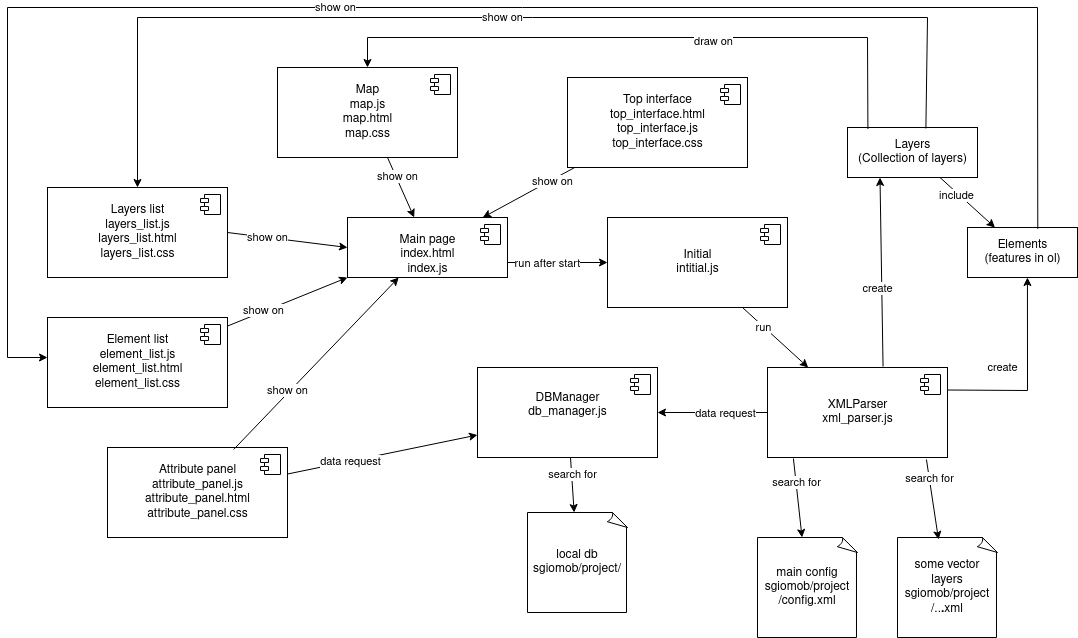

The diagram above was exported from draw.io. Its source (the exported page's mxGraphModel, read from the mxfile embedded in the PNG):
<mxGraphModel dx="1820" dy="587" grid="1" gridSize="10" guides="1" tooltips="1" connect="1" arrows="1" fold="1" page="1" pageScale="1" pageWidth="827" pageHeight="1169" math="0" shadow="0">
  <root>
    <mxCell id="WIyWlLk6GJQsqaUBKTNV-0" />
    <mxCell id="WIyWlLk6GJQsqaUBKTNV-1" parent="WIyWlLk6GJQsqaUBKTNV-0" />
    <mxCell id="G264VleLrpq128u82SBT-5" value="&lt;div&gt;&lt;br&gt;&lt;/div&gt;&lt;div&gt;Main page&lt;/div&gt;&lt;div&gt;index.html&lt;/div&gt;&lt;div&gt;index.js&lt;/div&gt;" style="html=1;dropTarget=0;" parent="WIyWlLk6GJQsqaUBKTNV-1" vertex="1">
      <mxGeometry x="260" y="240" width="160" height="60" as="geometry" />
    </mxCell>
    <mxCell id="G264VleLrpq128u82SBT-6" value="" style="shape=module;jettyWidth=8;jettyHeight=4;" parent="G264VleLrpq128u82SBT-5" vertex="1">
      <mxGeometry x="1" width="20" height="20" relative="1" as="geometry">
        <mxPoint x="-27" y="7" as="offset" />
      </mxGeometry>
    </mxCell>
    <mxCell id="G264VleLrpq128u82SBT-7" value="&lt;div&gt;Map&lt;/div&gt;&lt;div&gt;map.js&lt;/div&gt;&lt;div&gt;map.html&lt;/div&gt;&lt;div&gt;map.css&lt;br&gt;&lt;/div&gt;" style="html=1;dropTarget=0;" parent="WIyWlLk6GJQsqaUBKTNV-1" vertex="1">
      <mxGeometry x="190" y="90" width="180" height="90" as="geometry" />
    </mxCell>
    <mxCell id="G264VleLrpq128u82SBT-8" value="" style="shape=module;jettyWidth=8;jettyHeight=4;" parent="G264VleLrpq128u82SBT-7" vertex="1">
      <mxGeometry x="1" width="20" height="20" relative="1" as="geometry">
        <mxPoint x="-27" y="7" as="offset" />
      </mxGeometry>
    </mxCell>
    <mxCell id="G264VleLrpq128u82SBT-9" value="" style="endArrow=classic;html=1;rounded=0;" parent="WIyWlLk6GJQsqaUBKTNV-1" source="G264VleLrpq128u82SBT-7" target="G264VleLrpq128u82SBT-5" edge="1">
      <mxGeometry width="50" height="50" relative="1" as="geometry">
        <mxPoint x="260" y="350" as="sourcePoint" />
        <mxPoint x="310" y="300" as="targetPoint" />
      </mxGeometry>
    </mxCell>
    <mxCell id="G264VleLrpq128u82SBT-45" value="&lt;div&gt;show on&lt;/div&gt;" style="edgeLabel;html=1;align=center;verticalAlign=middle;resizable=0;points=[];" parent="G264VleLrpq128u82SBT-9" vertex="1" connectable="0">
      <mxGeometry x="-0.3598" y="1" relative="1" as="geometry">
        <mxPoint as="offset" />
      </mxGeometry>
    </mxCell>
    <mxCell id="G264VleLrpq128u82SBT-10" value="&lt;div&gt;Top interface&lt;/div&gt;&lt;div&gt;top_interface.html&lt;/div&gt;&lt;div&gt;top_interface.js&lt;/div&gt;&lt;div&gt;top_interface.css&lt;br&gt;&lt;/div&gt;" style="html=1;dropTarget=0;" parent="WIyWlLk6GJQsqaUBKTNV-1" vertex="1">
      <mxGeometry x="480" y="100" width="180" height="90" as="geometry" />
    </mxCell>
    <mxCell id="G264VleLrpq128u82SBT-11" value="" style="shape=module;jettyWidth=8;jettyHeight=4;" parent="G264VleLrpq128u82SBT-10" vertex="1">
      <mxGeometry x="1" width="20" height="20" relative="1" as="geometry">
        <mxPoint x="-27" y="7" as="offset" />
      </mxGeometry>
    </mxCell>
    <mxCell id="G264VleLrpq128u82SBT-12" value="" style="endArrow=classic;html=1;rounded=0;" parent="WIyWlLk6GJQsqaUBKTNV-1" source="G264VleLrpq128u82SBT-10" target="G264VleLrpq128u82SBT-5" edge="1">
      <mxGeometry width="50" height="50" relative="1" as="geometry">
        <mxPoint x="590" y="290" as="sourcePoint" />
        <mxPoint x="640" y="240" as="targetPoint" />
      </mxGeometry>
    </mxCell>
    <mxCell id="G264VleLrpq128u82SBT-46" value="&lt;div&gt;show on&lt;/div&gt;" style="edgeLabel;html=1;align=center;verticalAlign=middle;resizable=0;points=[];" parent="G264VleLrpq128u82SBT-12" vertex="1" connectable="0">
      <mxGeometry x="-0.5089" y="1" relative="1" as="geometry">
        <mxPoint as="offset" />
      </mxGeometry>
    </mxCell>
    <mxCell id="G264VleLrpq128u82SBT-13" value="&lt;div&gt;Initial&lt;/div&gt;&lt;div&gt;intitial.js&lt;/div&gt;" style="html=1;dropTarget=0;" parent="WIyWlLk6GJQsqaUBKTNV-1" vertex="1">
      <mxGeometry x="520" y="240" width="180" height="90" as="geometry" />
    </mxCell>
    <mxCell id="G264VleLrpq128u82SBT-14" value="" style="shape=module;jettyWidth=8;jettyHeight=4;" parent="G264VleLrpq128u82SBT-13" vertex="1">
      <mxGeometry x="1" width="20" height="20" relative="1" as="geometry">
        <mxPoint x="-27" y="7" as="offset" />
      </mxGeometry>
    </mxCell>
    <mxCell id="G264VleLrpq128u82SBT-15" value="" style="endArrow=classic;html=1;rounded=0;exitX=1;exitY=0.75;exitDx=0;exitDy=0;entryX=0;entryY=0.5;entryDx=0;entryDy=0;" parent="WIyWlLk6GJQsqaUBKTNV-1" source="G264VleLrpq128u82SBT-5" target="G264VleLrpq128u82SBT-13" edge="1">
      <mxGeometry width="50" height="50" relative="1" as="geometry">
        <mxPoint x="430" y="430" as="sourcePoint" />
        <mxPoint x="460" y="320" as="targetPoint" />
      </mxGeometry>
    </mxCell>
    <mxCell id="G264VleLrpq128u82SBT-48" value="&lt;div&gt;run after start&lt;/div&gt;" style="edgeLabel;html=1;align=center;verticalAlign=middle;resizable=0;points=[];" parent="G264VleLrpq128u82SBT-15" vertex="1" connectable="0">
      <mxGeometry x="-0.2183" relative="1" as="geometry">
        <mxPoint as="offset" />
      </mxGeometry>
    </mxCell>
    <mxCell id="G264VleLrpq128u82SBT-16" value="&lt;div&gt;XMLParser&lt;/div&gt;&lt;div&gt;xml_parser.js&lt;br&gt;&lt;/div&gt;" style="html=1;dropTarget=0;" parent="WIyWlLk6GJQsqaUBKTNV-1" vertex="1">
      <mxGeometry x="680" y="390" width="180" height="90" as="geometry" />
    </mxCell>
    <mxCell id="G264VleLrpq128u82SBT-17" value="" style="shape=module;jettyWidth=8;jettyHeight=4;" parent="G264VleLrpq128u82SBT-16" vertex="1">
      <mxGeometry x="1" width="20" height="20" relative="1" as="geometry">
        <mxPoint x="-27" y="7" as="offset" />
      </mxGeometry>
    </mxCell>
    <mxCell id="G264VleLrpq128u82SBT-19" value="&lt;div&gt;DBManager&lt;/div&gt;&lt;div&gt;db_manager.js&lt;/div&gt;&lt;div&gt;&lt;br&gt;&lt;/div&gt;" style="html=1;dropTarget=0;" parent="WIyWlLk6GJQsqaUBKTNV-1" vertex="1">
      <mxGeometry x="390" y="390" width="180" height="90" as="geometry" />
    </mxCell>
    <mxCell id="G264VleLrpq128u82SBT-20" value="" style="shape=module;jettyWidth=8;jettyHeight=4;" parent="G264VleLrpq128u82SBT-19" vertex="1">
      <mxGeometry x="1" width="20" height="20" relative="1" as="geometry">
        <mxPoint x="-27" y="7" as="offset" />
      </mxGeometry>
    </mxCell>
    <mxCell id="G264VleLrpq128u82SBT-23" value="&lt;div&gt;local db&lt;/div&gt;&lt;div&gt;sgiomob/project/&lt;/div&gt;" style="whiteSpace=wrap;html=1;shape=mxgraph.basic.document" parent="WIyWlLk6GJQsqaUBKTNV-1" vertex="1">
      <mxGeometry x="440" y="535" width="100" height="100" as="geometry" />
    </mxCell>
    <mxCell id="G264VleLrpq128u82SBT-24" value="&lt;div&gt;main config&lt;/div&gt;&lt;div&gt;sgiomob/project/config.xml&lt;/div&gt;" style="whiteSpace=wrap;html=1;shape=mxgraph.basic.document" parent="WIyWlLk6GJQsqaUBKTNV-1" vertex="1">
      <mxGeometry x="670" y="560" width="100" height="100" as="geometry" />
    </mxCell>
    <mxCell id="G264VleLrpq128u82SBT-27" value="&lt;div&gt;some vector layers&lt;/div&gt;&lt;div&gt;sgiomob/project/..&lt;b&gt;.&lt;/b&gt;xml&lt;br&gt;&lt;/div&gt;" style="whiteSpace=wrap;html=1;shape=mxgraph.basic.document" parent="WIyWlLk6GJQsqaUBKTNV-1" vertex="1">
      <mxGeometry x="810" y="560" width="100" height="100" as="geometry" />
    </mxCell>
    <mxCell id="G264VleLrpq128u82SBT-29" value="&lt;div&gt;Layers list&lt;/div&gt;&lt;div&gt;layers_list.js&lt;/div&gt;&lt;div&gt;layers_list.html&lt;/div&gt;&lt;div&gt;layers_list.css&lt;/div&gt;" style="html=1;dropTarget=0;" parent="WIyWlLk6GJQsqaUBKTNV-1" vertex="1">
      <mxGeometry x="-40" y="210" width="180" height="90" as="geometry" />
    </mxCell>
    <mxCell id="G264VleLrpq128u82SBT-30" value="" style="shape=module;jettyWidth=8;jettyHeight=4;" parent="G264VleLrpq128u82SBT-29" vertex="1">
      <mxGeometry x="1" width="20" height="20" relative="1" as="geometry">
        <mxPoint x="-27" y="7" as="offset" />
      </mxGeometry>
    </mxCell>
    <mxCell id="G264VleLrpq128u82SBT-32" value="&lt;div&gt;Element list&lt;/div&gt;&lt;div&gt;element_list.js&lt;/div&gt;&lt;div&gt;element_list.html&lt;/div&gt;&lt;div&gt;element_list.css&lt;br&gt;&lt;/div&gt;&lt;div&gt;&lt;/div&gt;" style="html=1;dropTarget=0;" parent="WIyWlLk6GJQsqaUBKTNV-1" vertex="1">
      <mxGeometry x="-40" y="340" width="180" height="90" as="geometry" />
    </mxCell>
    <mxCell id="G264VleLrpq128u82SBT-33" value="" style="shape=module;jettyWidth=8;jettyHeight=4;" parent="G264VleLrpq128u82SBT-32" vertex="1">
      <mxGeometry x="1" width="20" height="20" relative="1" as="geometry">
        <mxPoint x="-27" y="7" as="offset" />
      </mxGeometry>
    </mxCell>
    <mxCell id="G264VleLrpq128u82SBT-41" value="" style="endArrow=classic;html=1;rounded=0;exitX=1;exitY=0.5;exitDx=0;exitDy=0;entryX=0;entryY=0.5;entryDx=0;entryDy=0;" parent="WIyWlLk6GJQsqaUBKTNV-1" source="G264VleLrpq128u82SBT-29" target="G264VleLrpq128u82SBT-5" edge="1">
      <mxGeometry width="50" height="50" relative="1" as="geometry">
        <mxPoint x="190" y="340" as="sourcePoint" />
        <mxPoint x="240" y="290" as="targetPoint" />
      </mxGeometry>
    </mxCell>
    <mxCell id="G264VleLrpq128u82SBT-44" value="&lt;div&gt;show on&lt;/div&gt;" style="edgeLabel;html=1;align=center;verticalAlign=middle;resizable=0;points=[];" parent="G264VleLrpq128u82SBT-41" vertex="1" connectable="0">
      <mxGeometry x="-0.3333" relative="1" as="geometry">
        <mxPoint as="offset" />
      </mxGeometry>
    </mxCell>
    <mxCell id="G264VleLrpq128u82SBT-60" value="&lt;div&gt;Layers&lt;/div&gt;&lt;div&gt;(Collection of layers)&lt;br&gt;&lt;/div&gt;" style="html=1;" parent="WIyWlLk6GJQsqaUBKTNV-1" vertex="1">
      <mxGeometry x="760" y="150" width="130" height="50" as="geometry" />
    </mxCell>
    <mxCell id="G264VleLrpq128u82SBT-61" value="" style="endArrow=classic;html=1;rounded=0;exitX=0.642;exitY=-0.011;exitDx=0;exitDy=0;exitPerimeter=0;entryX=0.25;entryY=1;entryDx=0;entryDy=0;" parent="WIyWlLk6GJQsqaUBKTNV-1" source="G264VleLrpq128u82SBT-16" target="G264VleLrpq128u82SBT-60" edge="1">
      <mxGeometry width="50" height="50" relative="1" as="geometry">
        <mxPoint x="770" y="290" as="sourcePoint" />
        <mxPoint x="820" y="240" as="targetPoint" />
      </mxGeometry>
    </mxCell>
    <mxCell id="G264VleLrpq128u82SBT-62" value="&lt;div&gt;create&lt;/div&gt;" style="edgeLabel;html=1;align=center;verticalAlign=middle;resizable=0;points=[];" parent="G264VleLrpq128u82SBT-61" vertex="1" connectable="0">
      <mxGeometry x="-0.3941" y="1" relative="1" as="geometry">
        <mxPoint x="-4" y="-22" as="offset" />
      </mxGeometry>
    </mxCell>
    <mxCell id="G264VleLrpq128u82SBT-63" value="" style="endArrow=classic;html=1;rounded=0;exitX=0.75;exitY=1;exitDx=0;exitDy=0;" parent="WIyWlLk6GJQsqaUBKTNV-1" source="G264VleLrpq128u82SBT-13" target="G264VleLrpq128u82SBT-16" edge="1">
      <mxGeometry width="50" height="50" relative="1" as="geometry">
        <mxPoint x="658.0799999999999" y="321.98" as="sourcePoint" />
        <mxPoint x="695.02" y="380.99" as="targetPoint" />
      </mxGeometry>
    </mxCell>
    <mxCell id="G264VleLrpq128u82SBT-64" value="&lt;div&gt;run&lt;/div&gt;" style="edgeLabel;html=1;align=center;verticalAlign=middle;resizable=0;points=[];" parent="G264VleLrpq128u82SBT-63" vertex="1" connectable="0">
      <mxGeometry x="-0.3704" y="-1" relative="1" as="geometry">
        <mxPoint as="offset" />
      </mxGeometry>
    </mxCell>
    <mxCell id="G264VleLrpq128u82SBT-65" value="" style="endArrow=classic;html=1;rounded=0;exitX=0.144;exitY=1.011;exitDx=0;exitDy=0;exitPerimeter=0;" parent="WIyWlLk6GJQsqaUBKTNV-1" source="G264VleLrpq128u82SBT-16" target="G264VleLrpq128u82SBT-24" edge="1">
      <mxGeometry width="50" height="50" relative="1" as="geometry">
        <mxPoint x="740" y="570" as="sourcePoint" />
        <mxPoint x="790" y="520" as="targetPoint" />
      </mxGeometry>
    </mxCell>
    <mxCell id="G264VleLrpq128u82SBT-66" value="search for" style="edgeLabel;html=1;align=center;verticalAlign=middle;resizable=0;points=[];" parent="G264VleLrpq128u82SBT-65" vertex="1" connectable="0">
      <mxGeometry x="-0.3929" relative="1" as="geometry">
        <mxPoint as="offset" />
      </mxGeometry>
    </mxCell>
    <mxCell id="G264VleLrpq128u82SBT-67" value="" style="endArrow=classic;html=1;rounded=0;exitX=0.883;exitY=1.022;exitDx=0;exitDy=0;entryX=0.41;entryY=0.02;entryDx=0;entryDy=0;entryPerimeter=0;exitPerimeter=0;" parent="WIyWlLk6GJQsqaUBKTNV-1" source="G264VleLrpq128u82SBT-16" target="G264VleLrpq128u82SBT-27" edge="1">
      <mxGeometry width="50" height="50" relative="1" as="geometry">
        <mxPoint x="800" y="540" as="sourcePoint" />
        <mxPoint x="850" y="490" as="targetPoint" />
      </mxGeometry>
    </mxCell>
    <mxCell id="G264VleLrpq128u82SBT-68" value="search for" style="edgeLabel;html=1;align=center;verticalAlign=middle;resizable=0;points=[];" parent="G264VleLrpq128u82SBT-67" vertex="1" connectable="0">
      <mxGeometry x="-0.5332" relative="1" as="geometry">
        <mxPoint as="offset" />
      </mxGeometry>
    </mxCell>
    <mxCell id="G264VleLrpq128u82SBT-69" value="" style="endArrow=classic;html=1;rounded=0;" parent="WIyWlLk6GJQsqaUBKTNV-1" source="G264VleLrpq128u82SBT-19" target="G264VleLrpq128u82SBT-23" edge="1">
      <mxGeometry width="50" height="50" relative="1" as="geometry">
        <mxPoint x="695.9200000000001" y="480.99" as="sourcePoint" />
        <mxPoint x="698.5324796777209" y="570" as="targetPoint" />
      </mxGeometry>
    </mxCell>
    <mxCell id="G264VleLrpq128u82SBT-70" value="search for" style="edgeLabel;html=1;align=center;verticalAlign=middle;resizable=0;points=[];" parent="G264VleLrpq128u82SBT-69" vertex="1" connectable="0">
      <mxGeometry x="-0.3929" relative="1" as="geometry">
        <mxPoint as="offset" />
      </mxGeometry>
    </mxCell>
    <mxCell id="G264VleLrpq128u82SBT-77" value="" style="endArrow=classic;html=1;rounded=0;entryX=0.5;entryY=0;entryDx=0;entryDy=0;exitX=0.157;exitY=0.031;exitDx=0;exitDy=0;exitPerimeter=0;" parent="WIyWlLk6GJQsqaUBKTNV-1" source="G264VleLrpq128u82SBT-60" target="G264VleLrpq128u82SBT-7" edge="1">
      <mxGeometry width="50" height="50" relative="1" as="geometry">
        <mxPoint x="780" y="140" as="sourcePoint" />
        <mxPoint x="820" y="50" as="targetPoint" />
        <Array as="points">
          <mxPoint x="780" y="60" />
          <mxPoint x="280" y="60" />
        </Array>
      </mxGeometry>
    </mxCell>
    <mxCell id="G264VleLrpq128u82SBT-78" value="draw on" style="edgeLabel;html=1;align=center;verticalAlign=middle;resizable=0;points=[];" parent="G264VleLrpq128u82SBT-77" vertex="1" connectable="0">
      <mxGeometry x="-0.2093" y="3" relative="1" as="geometry">
        <mxPoint as="offset" />
      </mxGeometry>
    </mxCell>
    <mxCell id="G264VleLrpq128u82SBT-79" value="" style="endArrow=classic;html=1;rounded=0;exitX=0.603;exitY=0.02;exitDx=0;exitDy=0;entryX=0.5;entryY=0;entryDx=0;entryDy=0;exitPerimeter=0;" parent="WIyWlLk6GJQsqaUBKTNV-1" source="G264VleLrpq128u82SBT-60" target="G264VleLrpq128u82SBT-29" edge="1">
      <mxGeometry width="50" height="50" relative="1" as="geometry">
        <mxPoint x="820" y="110" as="sourcePoint" />
        <mxPoint x="870" y="60" as="targetPoint" />
        <Array as="points">
          <mxPoint x="840" y="40" />
          <mxPoint x="50" y="40" />
        </Array>
      </mxGeometry>
    </mxCell>
    <mxCell id="G264VleLrpq128u82SBT-80" value="show on" style="edgeLabel;html=1;align=center;verticalAlign=middle;resizable=0;points=[];" parent="G264VleLrpq128u82SBT-79" vertex="1" connectable="0">
      <mxGeometry x="0.0025" y="-1" relative="1" as="geometry">
        <mxPoint as="offset" />
      </mxGeometry>
    </mxCell>
    <mxCell id="G264VleLrpq128u82SBT-81" value="" style="endArrow=classic;html=1;rounded=0;entryX=0;entryY=1;entryDx=0;entryDy=0;" parent="WIyWlLk6GJQsqaUBKTNV-1" source="G264VleLrpq128u82SBT-32" target="G264VleLrpq128u82SBT-5" edge="1">
      <mxGeometry width="50" height="50" relative="1" as="geometry">
        <mxPoint x="60" y="410" as="sourcePoint" />
        <mxPoint x="110" y="360" as="targetPoint" />
      </mxGeometry>
    </mxCell>
    <mxCell id="G264VleLrpq128u82SBT-82" value="show on" style="edgeLabel;html=1;align=center;verticalAlign=middle;resizable=0;points=[];" parent="G264VleLrpq128u82SBT-81" vertex="1" connectable="0">
      <mxGeometry x="-0.4043" y="2" relative="1" as="geometry">
        <mxPoint as="offset" />
      </mxGeometry>
    </mxCell>
    <mxCell id="G264VleLrpq128u82SBT-85" value="&lt;div&gt;Attribute panel&lt;/div&gt;&lt;div&gt;attribute_panel.js&lt;/div&gt;&lt;div&gt;attribute_panel.html&lt;/div&gt;&lt;div&gt;attribute_panel.css&lt;br&gt;&lt;/div&gt;" style="html=1;dropTarget=0;" parent="WIyWlLk6GJQsqaUBKTNV-1" vertex="1">
      <mxGeometry x="20" y="470" width="180" height="90" as="geometry" />
    </mxCell>
    <mxCell id="G264VleLrpq128u82SBT-86" value="" style="shape=module;jettyWidth=8;jettyHeight=4;" parent="G264VleLrpq128u82SBT-85" vertex="1">
      <mxGeometry x="1" width="20" height="20" relative="1" as="geometry">
        <mxPoint x="-27" y="7" as="offset" />
      </mxGeometry>
    </mxCell>
    <mxCell id="G264VleLrpq128u82SBT-87" value="" style="endArrow=classic;html=1;rounded=0;exitX=0.701;exitY=0.022;exitDx=0;exitDy=0;exitPerimeter=0;" parent="WIyWlLk6GJQsqaUBKTNV-1" source="G264VleLrpq128u82SBT-85" target="G264VleLrpq128u82SBT-5" edge="1">
      <mxGeometry width="50" height="50" relative="1" as="geometry">
        <mxPoint x="260" y="440" as="sourcePoint" />
        <mxPoint x="310" y="390" as="targetPoint" />
      </mxGeometry>
    </mxCell>
    <mxCell id="G264VleLrpq128u82SBT-88" value="show on" style="edgeLabel;html=1;align=center;verticalAlign=middle;resizable=0;points=[];" parent="G264VleLrpq128u82SBT-87" vertex="1" connectable="0">
      <mxGeometry x="-0.3275" y="3" relative="1" as="geometry">
        <mxPoint as="offset" />
      </mxGeometry>
    </mxCell>
    <mxCell id="G264VleLrpq128u82SBT-89" value="" style="endArrow=classic;html=1;rounded=0;entryX=0;entryY=0.75;entryDx=0;entryDy=0;" parent="WIyWlLk6GJQsqaUBKTNV-1" source="G264VleLrpq128u82SBT-85" target="G264VleLrpq128u82SBT-19" edge="1">
      <mxGeometry width="50" height="50" relative="1" as="geometry">
        <mxPoint x="280" y="570" as="sourcePoint" />
        <mxPoint x="330" y="520" as="targetPoint" />
      </mxGeometry>
    </mxCell>
    <mxCell id="G264VleLrpq128u82SBT-90" value="data request " style="edgeLabel;html=1;align=center;verticalAlign=middle;resizable=0;points=[];" parent="G264VleLrpq128u82SBT-89" vertex="1" connectable="0">
      <mxGeometry x="-0.3431" relative="1" as="geometry">
        <mxPoint as="offset" />
      </mxGeometry>
    </mxCell>
    <mxCell id="G264VleLrpq128u82SBT-91" value="&lt;div&gt;Elements&lt;/div&gt;&lt;div&gt;(features in ol)&lt;br&gt;&lt;/div&gt;" style="html=1;" parent="WIyWlLk6GJQsqaUBKTNV-1" vertex="1">
      <mxGeometry x="880" y="250" width="110" height="50" as="geometry" />
    </mxCell>
    <mxCell id="G264VleLrpq128u82SBT-92" value="" style="endArrow=classic;html=1;rounded=0;" parent="WIyWlLk6GJQsqaUBKTNV-1" source="G264VleLrpq128u82SBT-60" target="G264VleLrpq128u82SBT-91" edge="1">
      <mxGeometry width="50" height="50" relative="1" as="geometry">
        <mxPoint x="790" y="330" as="sourcePoint" />
        <mxPoint x="840" y="280" as="targetPoint" />
      </mxGeometry>
    </mxCell>
    <mxCell id="G264VleLrpq128u82SBT-93" value="include" style="edgeLabel;html=1;align=center;verticalAlign=middle;resizable=0;points=[];" parent="G264VleLrpq128u82SBT-92" vertex="1" connectable="0">
      <mxGeometry x="-0.3554" y="-2" relative="1" as="geometry">
        <mxPoint as="offset" />
      </mxGeometry>
    </mxCell>
    <mxCell id="G264VleLrpq128u82SBT-94" value="" style="endArrow=classic;html=1;rounded=0;exitX=0.639;exitY=0.027;exitDx=0;exitDy=0;exitPerimeter=0;" parent="WIyWlLk6GJQsqaUBKTNV-1" source="G264VleLrpq128u82SBT-91" edge="1">
      <mxGeometry width="50" height="50" relative="1" as="geometry">
        <mxPoint x="940" y="220" as="sourcePoint" />
        <mxPoint x="-40" y="380" as="targetPoint" />
        <Array as="points">
          <mxPoint x="950" y="30" />
          <mxPoint x="-80" y="30" />
          <mxPoint x="-80" y="380" />
        </Array>
      </mxGeometry>
    </mxCell>
    <mxCell id="G264VleLrpq128u82SBT-95" value="show on" style="edgeLabel;html=1;align=center;verticalAlign=middle;resizable=0;points=[];" parent="G264VleLrpq128u82SBT-94" vertex="1" connectable="0">
      <mxGeometry x="0.1259" y="-1" relative="1" as="geometry">
        <mxPoint as="offset" />
      </mxGeometry>
    </mxCell>
    <mxCell id="G264VleLrpq128u82SBT-96" value="" style="endArrow=classic;html=1;rounded=0;exitX=1;exitY=0.25;exitDx=0;exitDy=0;entryX=0.545;entryY=1;entryDx=0;entryDy=0;entryPerimeter=0;" parent="WIyWlLk6GJQsqaUBKTNV-1" source="G264VleLrpq128u82SBT-16" target="G264VleLrpq128u82SBT-91" edge="1">
      <mxGeometry width="50" height="50" relative="1" as="geometry">
        <mxPoint x="805.5600000000004" y="399.01" as="sourcePoint" />
        <mxPoint x="802.5" y="210" as="targetPoint" />
        <Array as="points">
          <mxPoint x="940" y="413" />
        </Array>
      </mxGeometry>
    </mxCell>
    <mxCell id="G264VleLrpq128u82SBT-97" value="&lt;div&gt;create&lt;/div&gt;" style="edgeLabel;html=1;align=center;verticalAlign=middle;resizable=0;points=[];" parent="G264VleLrpq128u82SBT-96" vertex="1" connectable="0">
      <mxGeometry x="-0.3941" y="1" relative="1" as="geometry">
        <mxPoint x="-4" y="-22" as="offset" />
      </mxGeometry>
    </mxCell>
    <mxCell id="G264VleLrpq128u82SBT-98" value="" style="endArrow=classic;html=1;rounded=0;exitX=0;exitY=0.5;exitDx=0;exitDy=0;entryX=1;entryY=0.5;entryDx=0;entryDy=0;" parent="WIyWlLk6GJQsqaUBKTNV-1" source="G264VleLrpq128u82SBT-16" target="G264VleLrpq128u82SBT-19" edge="1">
      <mxGeometry width="50" height="50" relative="1" as="geometry">
        <mxPoint x="540" y="390" as="sourcePoint" />
        <mxPoint x="590" y="340" as="targetPoint" />
      </mxGeometry>
    </mxCell>
    <mxCell id="G264VleLrpq128u82SBT-99" value="data request" style="edgeLabel;html=1;align=center;verticalAlign=middle;resizable=0;points=[];" parent="G264VleLrpq128u82SBT-98" vertex="1" connectable="0">
      <mxGeometry x="0.3361" y="2" relative="1" as="geometry">
        <mxPoint x="30" y="-2" as="offset" />
      </mxGeometry>
    </mxCell>
  </root>
</mxGraphModel>